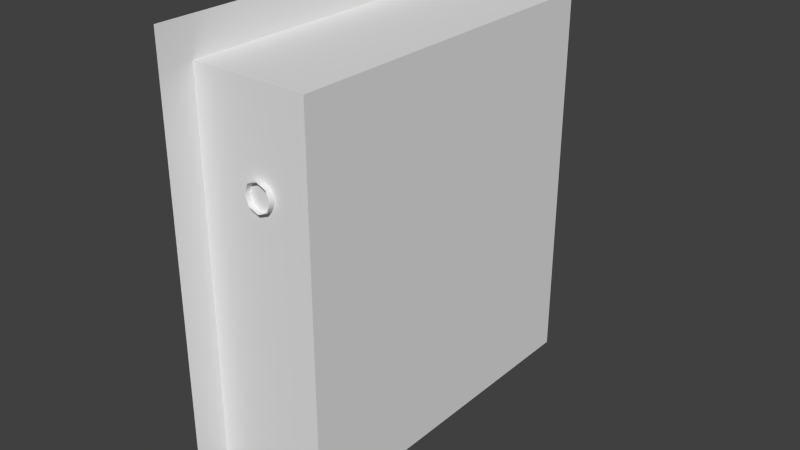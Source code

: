 # Source: pipe4.blend  (saved by Blender 2.69.0; exported with 4.5.12 LTS)
import bpy
from mathutils import Matrix  # noqa: F401  (used for matrix-valued properties, if any)

bpy.ops.wm.read_factory_settings(use_empty=True)
scene = bpy.context.scene
scene.name = 'Scene'

# ---- collections
col_collection_1 = bpy.data.collections.new('Collection 1'); scene.collection.children.link(col_collection_1)

# ---- materials (node trees are filled in below, after node groups)
mat_material_001 = bpy.data.materials.new('Material.001')
mat_material_001.alpha_threshold = 0.0
mat_material_001.use_transparent_shadow = False
mat_material_001.roughness = 0.5
mat_material_001.line_color = (0.0, 0.0, 0.0, 1.0)
mat_light = bpy.data.materials.new('Light')
mat_light.alpha_threshold = 0.0
mat_light.use_transparent_shadow = False
mat_light.pass_index = 2
mat_light.roughness = 0.5
mat_light.line_color = (0.0, 0.0, 0.0, 1.0)

# ---- material node trees

# ---- world
world_world = bpy.data.worlds.new('World'); scene.world = world_world
world_world.color = (0.05088, 0.05088, 0.05088)
world_world.use_sun_shadow = False
world_world.sun_shadow_jitter_overblur = 0.0
world_world.cycles.sampling_method = 'MANUAL'
world_world.cycles.sample_map_resolution = 256

# ---- meshes
me_plane_007 = bpy.data.meshes.new('Plane.007')
me_plane_007.from_pydata([(9.52e-08, -3.491, -0.4282), (-0.08907, -3.491, -0.3913), (-0.126, -3.491, -0.3022), (-0.08907, -3.491, -0.2131), (9.52e-08, -3.491, -0.1762), (0.08907, -3.491, -0.2131), (0.126, -3.491, -0.3022), (0.08907, -3.491, -0.3913), (9.52e-08, 0.6193, -0.4282), (-0.08907, 0.6193, -0.3913), (-0.126, 0.6193, -0.3022), (-0.08907, 0.6193, -0.2131), (9.52e-08, 0.6193, -0.1762), (0.08907, 0.6193, -0.2131), (0.126, 0.6193, -0.3022), (0.08907, 0.6193, -0.3913), (9.52e-08, 0.7453, -0.3944), (-0.08907, 0.7268, -0.3625), (-0.126, 0.6823, -0.2853), (-0.08907, 0.6377, -0.2082), (9.52e-08, 0.6193, -0.1762), (0.08907, 0.6377, -0.2082), (0.126, 0.6823, -0.2853), (0.08907, 0.7268, -0.3625), (-2.401e-08, 0.8375, -0.3022), (-0.08907, 0.8055, -0.2837), (-0.126, 0.7284, -0.2392), (-0.08907, 0.6512, -0.1947), (9.52e-08, 0.6193, -0.1762), (0.08907, 0.6512, -0.1947), (0.126, 0.7284, -0.2392), (0.08907, 0.8055, -0.2837), (-2.401e-08, 0.8712, -0.1762), (-0.08907, 0.8343, -0.1762), (-0.126, 0.7453, -0.1762), (-0.08907, 0.6562, -0.1762), (9.52e-08, 0.6193, -0.1762), (0.08907, 0.6562, -0.1762), (0.126, 0.7453, -0.1762), (0.08907, 0.8343, -0.1762), (-2.401e-08, 0.8712, 0.1762), (-0.08907, 0.8343, 0.1762), (-0.126, 0.7453, 0.1762), (-0.08907, 0.6562, 0.1762), (9.52e-08, 0.6193, 0.1762), (0.08907, 0.6562, 0.1762), (0.126, 0.7453, 0.1762), (0.08907, 0.8343, 0.1762), (-2.401e-08, 0.8712, 0.1762), (-0.08907, 0.8393, 0.1947), (-0.126, 0.7621, 0.2392), (-0.08907, 0.685, 0.2837), (9.52e-08, 0.653, 0.3022), (0.08907, 0.685, 0.2837), (0.126, 0.7621, 0.2392), (0.08907, 0.8393, 0.1947), (-2.401e-08, 0.8712, 0.1762), (-0.08907, 0.8528, 0.2082), (-0.126, 0.8083, 0.2853), (-0.08907, 0.7637, 0.3625), (9.52e-08, 0.7453, 0.3944), (0.08907, 0.7637, 0.3625), (0.126, 0.8083, 0.2853), (0.08907, 0.8528, 0.2082), (-2.401e-08, 0.8712, 0.1762), (-0.08907, 0.8712, 0.2131), (-0.126, 0.8712, 0.3022), (-0.08907, 0.8712, 0.3913), (-2.401e-08, 0.8712, 0.4282), (0.08907, 0.8712, 0.3913), (0.126, 0.8712, 0.3022), (0.08907, 0.8712, 0.2131), (-2.401e-08, 2.295, 0.1762), (-0.08907, 2.295, 0.2131), (-0.126, 2.295, 0.3022), (-0.08907, 2.295, 0.3913), (-2.401e-08, 2.295, 0.4282), (0.08907, 2.295, 0.3913), (0.126, 2.295, 0.3022), (0.08907, 2.295, 0.2131), (-2.401e-08, 2.295, 0.1056), (-0.139, 2.295, 0.1632), (-0.1966, 2.295, 0.3022), (-0.139, 2.295, 0.4412), (-2.401e-08, 2.295, 0.4988), (0.139, 2.295, 0.4412), (0.1966, 2.295, 0.3022), (0.139, 2.295, 0.1632), (-2.401e-08, 2.389, 0.1056), (-0.139, 2.389, 0.1632), (-0.1966, 2.389, 0.3022), (-0.139, 2.389, 0.4412), (-2.401e-08, 2.389, 0.4988), (0.139, 2.389, 0.4412), (0.1966, 2.389, 0.3022), (0.139, 2.389, 0.1632), (9.52e-08, -3.491, -0.4522), (-0.1061, -3.491, -0.4083), (-0.15, -3.491, -0.3022), (-0.1061, -3.491, -0.1961), (9.52e-08, -3.491, -0.1522), (0.1061, -3.491, -0.1961), (0.15, -3.491, -0.3022), (0.1061, -3.491, -0.4083), (9.52e-08, -3.57, -0.4522), (-0.1061, -3.57, -0.4083), (-0.15, -3.57, -0.3022), (-0.1061, -3.57, -0.1961), (9.52e-08, -3.57, -0.1522), (0.1061, -3.57, -0.1961), (0.15, -3.57, -0.3022), (0.1061, -3.57, -0.4083), (9.52e-08, -3.491, -0.4282), (-0.08907, -3.491, -0.3913), (-0.126, -3.491, -0.3022), (-0.08907, -3.491, -0.2131), (9.52e-08, -3.491, -0.1762), (0.08907, -3.491, -0.2131), (0.126, -3.491, -0.3022), (0.08907, -3.491, -0.3913), (-2.401e-08, 2.295, 0.1762), (-0.08907, 2.295, 0.2131), (-0.126, 2.295, 0.3022), (-0.08907, 2.295, 0.3913), (-2.401e-08, 2.295, 0.4282), (0.08907, 2.295, 0.3913), (0.126, 2.295, 0.3022), (0.08907, 2.295, 0.2131), (-2.401e-08, 2.295, 0.1056), (-0.139, 2.295, 0.1632), (-0.1966, 2.295, 0.3022), (-0.139, 2.295, 0.4412), (-2.401e-08, 2.295, 0.4988), (0.139, 2.295, 0.4412), (0.1966, 2.295, 0.3022), (0.139, 2.295, 0.1632), (9.52e-08, -3.491, -0.4522), (-0.1061, -3.491, -0.4083), (-0.15, -3.491, -0.3022), (-0.1061, -3.491, -0.1961), (9.52e-08, -3.491, -0.1522), (0.1061, -3.491, -0.1961), (0.15, -3.491, -0.3022), (0.1061, -3.491, -0.4083)], [], [(14, 13, 5, 6), (10, 9, 1, 2), (13, 12, 4, 5), (15, 7, 0, 8), (9, 8, 0, 1), (12, 11, 3, 4), (15, 14, 6, 7), (11, 10, 2, 3), (23, 15, 8, 16), (17, 16, 8, 9), (20, 19, 11, 12), (23, 22, 14, 15), (19, 18, 10, 11), (22, 21, 13, 14), (18, 17, 9, 10), (21, 20, 12, 13), (26, 25, 17, 18), (29, 28, 20, 21), (31, 23, 16, 24), (25, 24, 16, 17), (28, 27, 19, 20), (31, 30, 22, 23), (27, 26, 18, 19), (30, 29, 21, 22), (35, 34, 26, 27), (38, 37, 29, 30), (34, 33, 25, 26), (37, 36, 28, 29), (39, 31, 24, 32), (33, 32, 24, 25), (36, 35, 27, 28), (39, 38, 30, 31), (41, 40, 32, 33), (44, 43, 35, 36), (47, 46, 38, 39), (43, 42, 34, 35), (46, 45, 37, 38), (42, 41, 33, 34), (45, 44, 36, 37), (47, 39, 32, 40), (50, 49, 41, 42), (53, 52, 44, 45), (55, 47, 40, 48), (49, 48, 40, 41), (52, 51, 43, 44), (55, 54, 46, 47), (51, 50, 42, 43), (54, 53, 45, 46), (59, 58, 50, 51), (62, 61, 53, 54), (58, 57, 49, 50), (61, 60, 52, 53), (63, 55, 48, 56), (57, 56, 48, 49), (60, 59, 51, 52), (63, 62, 54, 55), (68, 67, 59, 60), (71, 70, 62, 63), (67, 66, 58, 59), (70, 69, 61, 62), (66, 65, 57, 58), (69, 68, 60, 61), (71, 63, 56, 64), (65, 64, 56, 57), (77, 76, 68, 69), (79, 71, 64, 72), (73, 72, 64, 65), (76, 75, 67, 68), (79, 78, 70, 71), (75, 74, 66, 67), (78, 77, 69, 70), (74, 73, 65, 66), (95, 94, 86, 87), (91, 90, 82, 83), (94, 93, 85, 86), (90, 89, 81, 82), (93, 92, 84, 85), (95, 87, 80, 88), (89, 88, 80, 81), (92, 91, 83, 84), (102, 101, 109, 110), (98, 97, 105, 106), (101, 100, 108, 109), (103, 111, 104, 96), (97, 96, 104, 105), (100, 99, 107, 108), (103, 102, 110, 111), (99, 98, 106, 107), (134, 133, 125, 126), (130, 129, 121, 122), (133, 132, 124, 125), (135, 127, 120, 128), (129, 128, 120, 121), (132, 131, 123, 124), (135, 134, 126, 127), (131, 130, 122, 123), (115, 114, 138, 139), (118, 117, 141, 142), (114, 113, 137, 138), (117, 116, 140, 141), (119, 143, 136, 112), (113, 112, 136, 137), (116, 115, 139, 140), (119, 118, 142, 143)])
me_plane_007.polygons.foreach_set('use_smooth', [True] * 104)
me_plane_007.materials.append(mat_material_001)
me_plane_007.materials.append(mat_light)
me_plane_007.use_remesh_preserve_volume = False
me_plane_007.use_remesh_preserve_attributes = False
me_plane_007.use_mirror_vertex_groups = False
me_plane_007.update()
me_plane_000 = bpy.data.meshes.new('Plane.000')
me_plane_000.from_pydata([(2.448e-08, 3.682, 0.5677), (-0.4014, 3.682, 0.4014), (-0.5677, 3.682, 5.428e-08), (-0.4014, 3.682, -0.4014), (2.448e-08, 3.682, -0.5677), (0.4014, 3.682, -0.4014), (0.5677, 3.682, 5.428e-08), (0.4014, 3.682, 0.4014), (2.448e-08, 3.372, 0.5677), (-0.4014, 3.372, 0.4014), (-0.5677, 3.372, -1.841e-07), (-0.4014, 3.372, -0.4014), (2.448e-08, 3.372, -0.5677), (0.4014, 3.372, -0.4014), (0.5677, 3.372, -1.841e-07), (0.4014, 3.372, 0.4014), (2.448e-08, 3.372, 0.4018), (-0.2841, 3.372, 0.2841), (-0.4018, 3.372, -1.841e-07), (-0.2841, 3.372, -0.2841), (2.448e-08, 3.372, -0.4018), (0.2841, 3.372, -0.2841), (0.4018, 3.372, -1.841e-07), (0.2841, 3.372, 0.2841), (2.448e-08, -1.736, 0.4018), (-0.2841, -1.736, 0.2841), (-0.4018, -1.736, 5.428e-08), (-0.2841, -1.736, -0.2841), (2.448e-08, -1.736, -0.4018), (0.2841, -1.736, -0.2841), (0.4018, -1.736, 5.428e-08), (0.2841, -1.736, 0.2841), (2.448e-08, -1.736, 0.5805), (-0.4104, -1.736, 0.4104), (-0.5805, -1.736, 5.428e-08), (-0.4104, -1.736, -0.4104), (2.448e-08, -1.736, -0.5805), (0.4104, -1.736, -0.4104), (0.5805, -1.736, 5.428e-08), (0.4104, -1.736, 0.4104), (2.448e-08, -1.987, 0.5805), (-0.4104, -1.987, 0.4104), (-0.5805, -1.987, 5.428e-08), (-0.4104, -1.987, -0.4104), (2.448e-08, -1.987, -0.5805), (0.4104, -1.987, -0.4104), (0.5805, -1.987, 5.428e-08), (0.4104, -1.987, 0.4104), (2.448e-08, -1.987, 0.4295), (-0.3037, -1.987, 0.3037), (-0.4295, -1.987, 5.428e-08), (-0.3037, -1.987, -0.3037), (2.448e-08, -1.987, -0.4295), (0.3037, -1.987, -0.3037), (0.4295, -1.987, 5.428e-08), (0.3037, -1.987, 0.3037), (2.448e-08, -2.277, 0.4295), (-0.3037, -2.277, 0.3037), (-0.4295, -2.277, -1.841e-07), (-0.3037, -2.277, -0.3037), (2.448e-08, -2.277, -0.4295), (0.3037, -2.277, -0.3037), (0.4295, -2.277, -1.841e-07), (0.3037, -2.277, 0.3037), (2.448e-08, 3.372, 0.5677), (-0.4014, 3.372, 0.4014), (-0.5677, 3.372, -1.841e-07), (-0.4014, 3.372, -0.4014), (2.448e-08, 3.372, -0.5677), (0.4014, 3.372, -0.4014), (0.5677, 3.372, -1.841e-07), (0.4014, 3.372, 0.4014), (2.448e-08, 3.372, 0.4018), (-0.2841, 3.372, 0.2841), (-0.4018, 3.372, -1.841e-07), (-0.2841, 3.372, -0.2841), (2.448e-08, 3.372, -0.4018), (0.2841, 3.372, -0.2841), (0.4018, 3.372, -1.841e-07), (0.2841, 3.372, 0.2841), (2.448e-08, -1.736, 0.4018), (-0.2841, -1.736, 0.2841), (-0.4018, -1.736, 5.428e-08), (-0.2841, -1.736, -0.2841), (2.448e-08, -1.736, -0.4018), (0.2841, -1.736, -0.2841), (0.4018, -1.736, 5.428e-08), (0.2841, -1.736, 0.2841), (2.448e-08, -1.736, 0.5805), (-0.4104, -1.736, 0.4104), (-0.5805, -1.736, 5.428e-08), (-0.4104, -1.736, -0.4104), (2.448e-08, -1.736, -0.5805), (0.4104, -1.736, -0.4104), (0.5805, -1.736, 5.428e-08), (0.4104, -1.736, 0.4104), (2.448e-08, -1.987, 0.5805), (-0.4104, -1.987, 0.4104), (-0.5805, -1.987, 5.428e-08), (-0.4104, -1.987, -0.4104), (2.448e-08, -1.987, -0.5805), (0.4104, -1.987, -0.4104), (0.5805, -1.987, 5.428e-08), (0.4104, -1.987, 0.4104), (2.448e-08, -1.987, 0.4295), (-0.3037, -1.987, 0.3037), (-0.4295, -1.987, 5.428e-08), (-0.3037, -1.987, -0.3037), (2.448e-08, -1.987, -0.4295), (0.3037, -1.987, -0.3037), (0.4295, -1.987, 5.428e-08), (0.3037, -1.987, 0.3037)], [], [(15, 14, 6, 7), (11, 10, 2, 3), (14, 13, 5, 6), (10, 9, 1, 2), (13, 12, 4, 5), (15, 7, 0, 8), (9, 8, 0, 1), (12, 11, 3, 4), (27, 26, 18, 19), (30, 29, 21, 22), (26, 25, 17, 18), (29, 28, 20, 21), (31, 23, 16, 24), (25, 24, 16, 17), (28, 27, 19, 20), (31, 30, 22, 23), (42, 41, 33, 34), (45, 44, 36, 37), (47, 39, 32, 40), (41, 40, 32, 33), (44, 43, 35, 36), (47, 46, 38, 39), (43, 42, 34, 35), (46, 45, 37, 38), (60, 59, 51, 52), (63, 62, 54, 55), (59, 58, 50, 51), (62, 61, 53, 54), (58, 57, 49, 50), (61, 60, 52, 53), (63, 55, 48, 56), (57, 56, 48, 49), (74, 73, 65, 66), (77, 76, 68, 69), (79, 71, 64, 72), (73, 72, 64, 65), (76, 75, 67, 68), (79, 78, 70, 71), (75, 74, 66, 67), (78, 77, 69, 70), (89, 88, 80, 81), (92, 91, 83, 84), (95, 94, 86, 87), (91, 90, 82, 83), (94, 93, 85, 86), (90, 89, 81, 82), (93, 92, 84, 85), (95, 87, 80, 88), (107, 106, 98, 99), (110, 109, 101, 102), (106, 105, 97, 98), (109, 108, 100, 101), (111, 103, 96, 104), (105, 104, 96, 97), (108, 107, 99, 100), (111, 110, 102, 103)])
me_plane_000.polygons.foreach_set('use_smooth', [True] * 56)
me_plane_000.materials.append(mat_material_001)
me_plane_000.materials.append(mat_light)
me_plane_000.use_remesh_preserve_volume = False
me_plane_000.use_remesh_preserve_attributes = False
me_plane_000.use_mirror_vertex_groups = False
me_plane_000.update()
me_plane_005 = bpy.data.meshes.new('Plane.005')
me_plane_005.from_pydata([(2.448e-08, 3.682, 0.5677), (-0.4014, 3.682, 0.4014), (-0.5677, 3.682, 5.428e-08), (-0.4014, 3.682, -0.4014), (2.448e-08, 3.682, -0.5677), (0.4014, 3.682, -0.4014), (0.5677, 3.682, 5.428e-08), (0.4014, 3.682, 0.4014), (2.448e-08, 3.372, 0.5677), (-0.4014, 3.372, 0.4014), (-0.5677, 3.372, -1.841e-07), (-0.4014, 3.372, -0.4014), (2.448e-08, 3.372, -0.5677), (0.4014, 3.372, -0.4014), (0.5677, 3.372, -1.841e-07), (0.4014, 3.372, 0.4014), (2.448e-08, 3.372, 0.4018), (-0.2841, 3.372, 0.2841), (-0.4018, 3.372, -1.841e-07), (-0.2841, 3.372, -0.2841), (2.448e-08, 3.372, -0.4018), (0.2841, 3.372, -0.2841), (0.4018, 3.372, -1.841e-07), (0.2841, 3.372, 0.2841), (2.448e-08, -1.736, 0.4018), (-0.2841, -1.736, 0.2841), (-0.4018, -1.736, 5.428e-08), (-0.2841, -1.736, -0.2841), (2.448e-08, -1.736, -0.4018), (0.2841, -1.736, -0.2841), (0.4018, -1.736, 5.428e-08), (0.2841, -1.736, 0.2841), (2.448e-08, -1.736, 0.5805), (-0.4104, -1.736, 0.4104), (-0.5805, -1.736, 5.428e-08), (-0.4104, -1.736, -0.4104), (2.448e-08, -1.736, -0.5805), (0.4104, -1.736, -0.4104), (0.5805, -1.736, 5.428e-08), (0.4104, -1.736, 0.4104), (2.448e-08, -1.987, 0.5805), (-0.4104, -1.987, 0.4104), (-0.5805, -1.987, 5.428e-08), (-0.4104, -1.987, -0.4104), (2.448e-08, -1.987, -0.5805), (0.4104, -1.987, -0.4104), (0.5805, -1.987, 5.428e-08), (0.4104, -1.987, 0.4104), (2.448e-08, -1.987, 0.4295), (-0.3037, -1.987, 0.3037), (-0.4295, -1.987, 5.428e-08), (-0.3037, -1.987, -0.3037), (2.448e-08, -1.987, -0.4295), (0.3037, -1.987, -0.3037), (0.4295, -1.987, 5.428e-08), (0.3037, -1.987, 0.3037), (2.448e-08, -2.277, 0.4295), (-0.3037, -2.277, 0.3037), (-0.4295, -2.277, -1.841e-07), (-0.3037, -2.277, -0.3037), (2.448e-08, -2.277, -0.4295), (0.3037, -2.277, -0.3037), (0.4295, -2.277, -1.841e-07), (0.3037, -2.277, 0.3037), (2.448e-08, 3.372, 0.5677), (-0.4014, 3.372, 0.4014), (-0.5677, 3.372, -1.841e-07), (-0.4014, 3.372, -0.4014), (2.448e-08, 3.372, -0.5677), (0.4014, 3.372, -0.4014), (0.5677, 3.372, -1.841e-07), (0.4014, 3.372, 0.4014), (2.448e-08, 3.372, 0.4018), (-0.2841, 3.372, 0.2841), (-0.4018, 3.372, -1.841e-07), (-0.2841, 3.372, -0.2841), (2.448e-08, 3.372, -0.4018), (0.2841, 3.372, -0.2841), (0.4018, 3.372, -1.841e-07), (0.2841, 3.372, 0.2841), (2.448e-08, -1.736, 0.4018), (-0.2841, -1.736, 0.2841), (-0.4018, -1.736, 5.428e-08), (-0.2841, -1.736, -0.2841), (2.448e-08, -1.736, -0.4018), (0.2841, -1.736, -0.2841), (0.4018, -1.736, 5.428e-08), (0.2841, -1.736, 0.2841), (2.448e-08, -1.736, 0.5805), (-0.4104, -1.736, 0.4104), (-0.5805, -1.736, 5.428e-08), (-0.4104, -1.736, -0.4104), (2.448e-08, -1.736, -0.5805), (0.4104, -1.736, -0.4104), (0.5805, -1.736, 5.428e-08), (0.4104, -1.736, 0.4104), (2.448e-08, -1.987, 0.5805), (-0.4104, -1.987, 0.4104), (-0.5805, -1.987, 5.428e-08), (-0.4104, -1.987, -0.4104), (2.448e-08, -1.987, -0.5805), (0.4104, -1.987, -0.4104), (0.5805, -1.987, 5.428e-08), (0.4104, -1.987, 0.4104), (2.448e-08, -1.987, 0.4295), (-0.3037, -1.987, 0.3037), (-0.4295, -1.987, 5.428e-08), (-0.3037, -1.987, -0.3037), (2.448e-08, -1.987, -0.4295), (0.3037, -1.987, -0.3037), (0.4295, -1.987, 5.428e-08), (0.3037, -1.987, 0.3037)], [], [(15, 14, 6, 7), (11, 10, 2, 3), (14, 13, 5, 6), (10, 9, 1, 2), (13, 12, 4, 5), (15, 7, 0, 8), (9, 8, 0, 1), (12, 11, 3, 4), (27, 26, 18, 19), (30, 29, 21, 22), (26, 25, 17, 18), (29, 28, 20, 21), (31, 23, 16, 24), (25, 24, 16, 17), (28, 27, 19, 20), (31, 30, 22, 23), (42, 41, 33, 34), (45, 44, 36, 37), (47, 39, 32, 40), (41, 40, 32, 33), (44, 43, 35, 36), (47, 46, 38, 39), (43, 42, 34, 35), (46, 45, 37, 38), (60, 59, 51, 52), (63, 62, 54, 55), (59, 58, 50, 51), (62, 61, 53, 54), (58, 57, 49, 50), (61, 60, 52, 53), (63, 55, 48, 56), (57, 56, 48, 49), (74, 73, 65, 66), (77, 76, 68, 69), (79, 71, 64, 72), (73, 72, 64, 65), (76, 75, 67, 68), (79, 78, 70, 71), (75, 74, 66, 67), (78, 77, 69, 70), (89, 88, 80, 81), (92, 91, 83, 84), (95, 94, 86, 87), (91, 90, 82, 83), (94, 93, 85, 86), (90, 89, 81, 82), (93, 92, 84, 85), (95, 87, 80, 88), (107, 106, 98, 99), (110, 109, 101, 102), (106, 105, 97, 98), (109, 108, 100, 101), (111, 103, 96, 104), (105, 104, 96, 97), (108, 107, 99, 100), (111, 110, 102, 103)])
me_plane_005.polygons.foreach_set('use_smooth', [True] * 56)
me_plane_005.materials.append(mat_material_001)
me_plane_005.materials.append(mat_light)
me_plane_005.use_remesh_preserve_volume = False
me_plane_005.use_remesh_preserve_attributes = False
me_plane_005.use_mirror_vertex_groups = False
me_plane_005.update()
me_plane_008 = bpy.data.meshes.new('Plane.008')
me_plane_008.from_pydata([(2.98e-07, -3.138, -0.8872), (-0.08907, -3.138, -0.8503), (-0.126, -3.138, -0.7613), (-0.08907, -3.138, -0.6722), (2.98e-07, -3.138, -0.6353), (0.08907, -3.138, -0.6722), (0.126, -3.138, -0.7613), (0.08907, -3.138, -0.8503), (5.96e-08, 0.1788, -0.8872), (-0.08907, 0.1788, -0.8503), (-0.126, 0.1788, -0.7613), (-0.08907, 0.1788, -0.6722), (5.96e-08, 0.1788, -0.6353), (0.08907, 0.1788, -0.6722), (0.126, 0.1788, -0.7613), (0.08907, 0.1788, -0.8503), (5.96e-08, 0.3047, -0.8535), (-0.08907, 0.2863, -0.8215), (-0.126, 0.2417, -0.7444), (-0.08907, 0.1972, -0.6673), (5.96e-08, 0.1788, -0.6353), (0.08907, 0.1972, -0.6673), (0.126, 0.2417, -0.7444), (0.08907, 0.2863, -0.8215), (5.96e-08, 0.397, -0.7613), (-0.08907, 0.365, -0.7428), (-0.126, 0.2879, -0.6983), (-0.08907, 0.2107, -0.6538), (5.96e-08, 0.1788, -0.6353), (0.08907, 0.2107, -0.6538), (0.126, 0.2879, -0.6983), (0.08907, 0.365, -0.7428), (5.96e-08, 0.4307, -0.6353), (-0.08907, 0.3938, -0.6353), (-0.126, 0.3047, -0.6353), (-0.08907, 0.2157, -0.6353), (5.96e-08, 0.1788, -0.6353), (0.08907, 0.2157, -0.6353), (0.126, 0.3047, -0.6353), (0.08907, 0.3938, -0.6353), (5.96e-08, 0.4307, 0.6353), (-0.08907, 0.3938, 0.6353), (-0.126, 0.3047, 0.6353), (-0.08907, 0.2157, 0.6353), (5.96e-08, 0.1788, 0.6353), (0.08907, 0.2157, 0.6353), (0.126, 0.3047, 0.6353), (0.08907, 0.3938, 0.6353), (5.96e-08, 0.4307, 0.6353), (-0.08907, 0.3988, 0.6538), (-0.126, 0.3216, 0.6983), (-0.08907, 0.2445, 0.7428), (5.96e-08, 0.2125, 0.7613), (0.08907, 0.2445, 0.7428), (0.126, 0.3216, 0.6983), (0.08907, 0.3988, 0.6538), (5.96e-08, 0.4307, 0.6353), (-0.08907, 0.4123, 0.6673), (-0.126, 0.3677, 0.7444), (-0.08907, 0.3232, 0.8215), (5.96e-08, 0.3047, 0.8535), (0.08907, 0.3232, 0.8215), (0.126, 0.3677, 0.7444), (0.08907, 0.4123, 0.6673), (5.96e-08, 0.4307, 0.6353), (-0.08907, 0.4307, 0.6722), (-0.126, 0.4307, 0.7613), (-0.08907, 0.4307, 0.8503), (5.96e-08, 0.4307, 0.8872), (0.08907, 0.4307, 0.8503), (0.126, 0.4307, 0.7613), (0.08907, 0.4307, 0.6722), (-1.788e-07, 2.648, 0.6353), (-0.08907, 2.648, 0.6722), (-0.126, 2.648, 0.7613), (-0.08907, 2.648, 0.8503), (-1.788e-07, 2.648, 0.8872), (0.08907, 2.648, 0.8503), (0.126, 2.648, 0.7613), (0.08907, 2.648, 0.6722), (-1.788e-07, 2.648, 0.5647), (-0.139, 2.648, 0.6222), (-0.1966, 2.648, 0.7613), (-0.139, 2.648, 0.9003), (-1.788e-07, 2.648, 0.9579), (0.139, 2.648, 0.9003), (0.1966, 2.648, 0.7613), (0.139, 2.648, 0.6222), (-1.788e-07, 2.741, 0.5647), (-0.139, 2.741, 0.6222), (-0.1966, 2.741, 0.7613), (-0.139, 2.741, 0.9003), (-1.788e-07, 2.741, 0.9579), (0.139, 2.741, 0.9003), (0.1966, 2.741, 0.7613), (0.139, 2.741, 0.6222), (2.98e-07, -3.138, -0.9113), (-0.1061, -3.138, -0.8674), (-0.15, -3.138, -0.7613), (-0.1061, -3.138, -0.6552), (2.98e-07, -3.138, -0.6112), (0.1061, -3.138, -0.6552), (0.15, -3.138, -0.7613), (0.1061, -3.138, -0.8674), (2.98e-07, -3.217, -0.9113), (-0.1061, -3.217, -0.8674), (-0.15, -3.217, -0.7613), (-0.1061, -3.217, -0.6552), (2.98e-07, -3.217, -0.6112), (0.1061, -3.217, -0.6552), (0.15, -3.217, -0.7613), (0.1061, -3.217, -0.8674), (2.98e-07, -3.138, -0.8872), (-0.08907, -3.138, -0.8503), (-0.126, -3.138, -0.7613), (-0.08907, -3.138, -0.6722), (2.98e-07, -3.138, -0.6353), (0.08907, -3.138, -0.6722), (0.126, -3.138, -0.7613), (0.08907, -3.138, -0.8503), (-1.788e-07, 2.648, 0.6353), (-0.08907, 2.648, 0.6722), (-0.126, 2.648, 0.7613), (-0.08907, 2.648, 0.8503), (-1.788e-07, 2.648, 0.8872), (0.08907, 2.648, 0.8503), (0.126, 2.648, 0.7613), (0.08907, 2.648, 0.6722), (-1.788e-07, 2.648, 0.5647), (-0.139, 2.648, 0.6222), (-0.1966, 2.648, 0.7613), (-0.139, 2.648, 0.9003), (-1.788e-07, 2.648, 0.9579), (0.139, 2.648, 0.9003), (0.1966, 2.648, 0.7613), (0.139, 2.648, 0.6222), (2.98e-07, -3.138, -0.9113), (-0.1061, -3.138, -0.8674), (-0.15, -3.138, -0.7613), (-0.1061, -3.138, -0.6552), (2.98e-07, -3.138, -0.6112), (0.1061, -3.138, -0.6552), (0.15, -3.138, -0.7613), (0.1061, -3.138, -0.8674)], [], [(14, 13, 5, 6), (10, 9, 1, 2), (13, 12, 4, 5), (15, 7, 0, 8), (9, 8, 0, 1), (12, 11, 3, 4), (15, 14, 6, 7), (11, 10, 2, 3), (23, 15, 8, 16), (17, 16, 8, 9), (20, 19, 11, 12), (23, 22, 14, 15), (19, 18, 10, 11), (22, 21, 13, 14), (18, 17, 9, 10), (21, 20, 12, 13), (26, 25, 17, 18), (29, 28, 20, 21), (31, 23, 16, 24), (25, 24, 16, 17), (28, 27, 19, 20), (31, 30, 22, 23), (27, 26, 18, 19), (30, 29, 21, 22), (35, 34, 26, 27), (38, 37, 29, 30), (34, 33, 25, 26), (37, 36, 28, 29), (39, 31, 24, 32), (33, 32, 24, 25), (36, 35, 27, 28), (39, 38, 30, 31), (41, 40, 32, 33), (44, 43, 35, 36), (47, 46, 38, 39), (43, 42, 34, 35), (46, 45, 37, 38), (42, 41, 33, 34), (45, 44, 36, 37), (47, 39, 32, 40), (50, 49, 41, 42), (53, 52, 44, 45), (55, 47, 40, 48), (49, 48, 40, 41), (52, 51, 43, 44), (55, 54, 46, 47), (51, 50, 42, 43), (54, 53, 45, 46), (59, 58, 50, 51), (62, 61, 53, 54), (58, 57, 49, 50), (61, 60, 52, 53), (63, 55, 48, 56), (57, 56, 48, 49), (60, 59, 51, 52), (63, 62, 54, 55), (68, 67, 59, 60), (71, 70, 62, 63), (67, 66, 58, 59), (70, 69, 61, 62), (66, 65, 57, 58), (69, 68, 60, 61), (71, 63, 56, 64), (65, 64, 56, 57), (77, 76, 68, 69), (79, 71, 64, 72), (73, 72, 64, 65), (76, 75, 67, 68), (79, 78, 70, 71), (75, 74, 66, 67), (78, 77, 69, 70), (74, 73, 65, 66), (95, 94, 86, 87), (91, 90, 82, 83), (94, 93, 85, 86), (90, 89, 81, 82), (93, 92, 84, 85), (95, 87, 80, 88), (89, 88, 80, 81), (92, 91, 83, 84), (102, 101, 109, 110), (98, 97, 105, 106), (101, 100, 108, 109), (103, 111, 104, 96), (97, 96, 104, 105), (100, 99, 107, 108), (103, 102, 110, 111), (99, 98, 106, 107), (134, 133, 125, 126), (130, 129, 121, 122), (133, 132, 124, 125), (135, 127, 120, 128), (129, 128, 120, 121), (132, 131, 123, 124), (135, 134, 126, 127), (131, 130, 122, 123), (115, 114, 138, 139), (118, 117, 141, 142), (114, 113, 137, 138), (117, 116, 140, 141), (119, 143, 136, 112), (113, 112, 136, 137), (116, 115, 139, 140), (119, 118, 142, 143)])
me_plane_008.polygons.foreach_set('use_smooth', [True] * 104)
me_plane_008.materials.append(mat_material_001)
me_plane_008.materials.append(mat_light)
me_plane_008.use_remesh_preserve_volume = False
me_plane_008.use_remesh_preserve_attributes = False
me_plane_008.use_mirror_vertex_groups = False
me_plane_008.update()
me_plane_002 = bpy.data.meshes.new('Plane.002')
me_plane_002.from_pydata([(1.233e-07, -2.141, 0.9389), (-0.1953, -2.141, 0.858), (-0.2762, -2.141, 0.6627), (-0.1953, -2.141, 0.4673), (1.233e-07, -2.141, 0.3864), (0.1953, -2.141, 0.4673), (0.2762, -2.141, 0.6627), (0.1953, -2.141, 0.858), (1.233e-07, -1.091, 0.9389), (-0.1953, -1.091, 0.858), (-0.2762, -1.091, 0.6627), (-0.1953, -1.091, 0.4673), (1.233e-07, -1.091, 0.3864), (0.1953, -1.091, 0.4673), (0.2762, -1.091, 0.6627), (0.1953, -1.091, 0.858), (1.233e-07, -0.8147, 0.8649), (-0.1953, -0.8551, 0.7948), (-0.2762, -0.9528, 0.6257), (-0.1953, -1.05, 0.4565), (1.233e-07, -1.091, 0.3864), (0.1953, -1.05, 0.4565), (0.2762, -0.9528, 0.6257), (0.1953, -0.8551, 0.7948), (4.139e-09, -0.6125, 0.6627), (-0.1953, -0.6825, 0.6222), (-0.2762, -0.8517, 0.5245), (-0.1953, -1.021, 0.4269), (1.233e-07, -1.091, 0.3864), (0.1953, -1.021, 0.4269), (0.2762, -0.8517, 0.5245), (0.1953, -0.6825, 0.6222), (4.139e-09, -0.5385, 0.3864), (-0.1953, -0.6194, 0.3864), (-0.2762, -0.8147, 0.3864), (-0.1953, -1.01, 0.3864), (1.233e-07, -1.091, 0.3864), (0.1953, -1.01, 0.3864), (0.2762, -0.8147, 0.3864), (0.1953, -0.6194, 0.3864), (4.139e-09, -0.5385, -0.3864), (-0.1953, -0.6194, -0.3864), (-0.2762, -0.8147, -0.3864), (-0.1953, -1.01, -0.3864), (1.233e-07, -1.091, -0.3864), (0.1953, -1.01, -0.3864), (0.2762, -0.8147, -0.3864), (0.1953, -0.6194, -0.3864), (4.139e-09, -0.5385, -0.3864), (-0.1953, -0.6085, -0.4269), (-0.2762, -0.7777, -0.5245), (-0.1953, -0.9468, -0.6222), (1.233e-07, -1.017, -0.6627), (0.1953, -0.9468, -0.6222), (0.2762, -0.7777, -0.5245), (0.1953, -0.6085, -0.4269), (4.139e-09, -0.5385, -0.3864), (-0.1953, -0.5789, -0.4565), (-0.2762, -0.6766, -0.6257), (-0.1953, -0.7742, -0.7948), (1.233e-07, -0.8147, -0.8649), (0.1953, -0.7742, -0.7948), (0.2762, -0.6766, -0.6257), (0.1953, -0.5789, -0.4565), (4.139e-09, -0.5385, -0.3864), (-0.1953, -0.5385, -0.4673), (-0.2762, -0.5385, -0.6627), (-0.1953, -0.5385, -0.858), (4.139e-09, -0.5385, -0.9389), (0.1953, -0.5385, -0.858), (0.2762, -0.5385, -0.6627), (0.1953, -0.5385, -0.4673), (4.139e-09, 3.439, -0.3864), (-0.1953, 3.439, -0.4673), (-0.2762, 3.439, -0.6627), (-0.1953, 3.439, -0.858), (4.139e-09, 3.439, -0.9389), (0.1953, 3.439, -0.858), (0.2762, 3.439, -0.6627), (0.1953, 3.439, -0.4673), (-1.151e-07, 3.439, -0.2315), (-0.3049, 3.439, -0.3578), (-0.4311, 3.439, -0.6627), (-0.3049, 3.439, -0.9675), (-1.151e-07, 3.439, -1.094), (0.3049, 3.439, -0.9675), (0.4311, 3.439, -0.6627), (0.3049, 3.439, -0.3578), (-1.151e-07, 3.644, -0.2315), (-0.3049, 3.644, -0.3578), (-0.4311, 3.644, -0.6627), (-0.3049, 3.644, -0.9675), (-1.151e-07, 3.644, -1.094), (0.3049, 3.644, -0.9675), (0.4311, 3.644, -0.6627), (0.3049, 3.644, -0.3578), (1.233e-07, -2.141, 0.9917), (-0.2326, -2.141, 0.8953), (-0.329, -2.141, 0.6627), (-0.2326, -2.141, 0.43), (1.233e-07, -2.141, 0.3337), (0.2326, -2.141, 0.43), (0.329, -2.141, 0.6627), (0.2326, -2.141, 0.8953), (1.233e-07, -2.315, 0.9917), (-0.2326, -2.315, 0.8953), (-0.329, -2.315, 0.6627), (-0.2326, -2.315, 0.43), (1.233e-07, -2.315, 0.3337), (0.2326, -2.315, 0.43), (0.329, -2.315, 0.6627), (0.2326, -2.315, 0.8953), (1.233e-07, -2.141, 0.9389), (-0.1953, -2.141, 0.858), (-0.2762, -2.141, 0.6627), (-0.1953, -2.141, 0.4673), (1.233e-07, -2.141, 0.3864), (0.1953, -2.141, 0.4673), (0.2762, -2.141, 0.6627), (0.1953, -2.141, 0.858), (4.139e-09, 3.439, -0.3864), (-0.1953, 3.439, -0.4673), (-0.2762, 3.439, -0.6627), (-0.1953, 3.439, -0.858), (4.139e-09, 3.439, -0.9389), (0.1953, 3.439, -0.858), (0.2762, 3.439, -0.6627), (0.1953, 3.439, -0.4673), (-1.151e-07, 3.439, -0.2315), (-0.3049, 3.439, -0.3578), (-0.4311, 3.439, -0.6627), (-0.3049, 3.439, -0.9675), (-1.151e-07, 3.439, -1.094), (0.3049, 3.439, -0.9675), (0.4311, 3.439, -0.6627), (0.3049, 3.439, -0.3578), (1.233e-07, -2.141, 0.9917), (-0.2326, -2.141, 0.8953), (-0.329, -2.141, 0.6627), (-0.2326, -2.141, 0.43), (1.233e-07, -2.141, 0.3337), (0.2326, -2.141, 0.43), (0.329, -2.141, 0.6627), (0.2326, -2.141, 0.8953)], [], [(14, 6, 5, 13), (10, 2, 1, 9), (13, 5, 4, 12), (15, 8, 0, 7), (9, 1, 0, 8), (12, 4, 3, 11), (15, 7, 6, 14), (11, 3, 2, 10), (23, 16, 8, 15), (17, 9, 8, 16), (20, 12, 11, 19), (23, 15, 14, 22), (19, 11, 10, 18), (22, 14, 13, 21), (18, 10, 9, 17), (21, 13, 12, 20), (26, 18, 17, 25), (29, 21, 20, 28), (31, 24, 16, 23), (25, 17, 16, 24), (28, 20, 19, 27), (31, 23, 22, 30), (27, 19, 18, 26), (30, 22, 21, 29), (35, 27, 26, 34), (38, 30, 29, 37), (34, 26, 25, 33), (37, 29, 28, 36), (39, 32, 24, 31), (33, 25, 24, 32), (36, 28, 27, 35), (39, 31, 30, 38), (41, 33, 32, 40), (44, 36, 35, 43), (47, 39, 38, 46), (43, 35, 34, 42), (46, 38, 37, 45), (42, 34, 33, 41), (45, 37, 36, 44), (47, 40, 32, 39), (50, 42, 41, 49), (53, 45, 44, 52), (55, 48, 40, 47), (49, 41, 40, 48), (52, 44, 43, 51), (55, 47, 46, 54), (51, 43, 42, 50), (54, 46, 45, 53), (59, 51, 50, 58), (62, 54, 53, 61), (58, 50, 49, 57), (61, 53, 52, 60), (63, 56, 48, 55), (57, 49, 48, 56), (60, 52, 51, 59), (63, 55, 54, 62), (68, 60, 59, 67), (71, 63, 62, 70), (67, 59, 58, 66), (70, 62, 61, 69), (66, 58, 57, 65), (69, 61, 60, 68), (71, 64, 56, 63), (65, 57, 56, 64), (77, 69, 68, 76), (79, 72, 64, 71), (73, 65, 64, 72), (76, 68, 67, 75), (79, 71, 70, 78), (75, 67, 66, 74), (78, 70, 69, 77), (74, 66, 65, 73), (95, 87, 86, 94), (91, 83, 82, 90), (94, 86, 85, 93), (90, 82, 81, 89), (93, 85, 84, 92), (95, 88, 80, 87), (89, 81, 80, 88), (92, 84, 83, 91), (102, 110, 109, 101), (98, 106, 105, 97), (101, 109, 108, 100), (103, 96, 104, 111), (97, 105, 104, 96), (100, 108, 107, 99), (103, 111, 110, 102), (99, 107, 106, 98), (134, 126, 125, 133), (130, 122, 121, 129), (133, 125, 124, 132), (135, 128, 120, 127), (129, 121, 120, 128), (132, 124, 123, 131), (135, 127, 126, 134), (131, 123, 122, 130), (115, 139, 138, 114), (118, 142, 141, 117), (114, 138, 137, 113), (117, 141, 140, 116), (119, 112, 136, 143), (113, 137, 136, 112), (116, 140, 139, 115), (119, 143, 142, 118)])
me_plane_002.polygons.foreach_set('use_smooth', [True] * 104)
me_plane_002.materials.append(mat_material_001)
me_plane_002.materials.append(mat_light)
me_plane_002.use_remesh_preserve_volume = False
me_plane_002.use_remesh_preserve_attributes = False
me_plane_002.use_mirror_vertex_groups = False
me_plane_002.update()
me_plane_004 = bpy.data.meshes.new('Plane.004')
me_plane_004.from_pydata([(1.515e-07, -1.877, -0.4282), (-0.08907, -1.877, -0.3913), (-0.126, -1.877, -0.3022), (-0.08907, -1.877, -0.2131), (1.515e-07, -1.877, -0.1762), (0.08907, -1.877, -0.2131), (0.126, -1.877, -0.3022), (0.08907, -1.877, -0.3913), (9.189e-08, -1.398, -0.4282), (-0.08907, -1.398, -0.3913), (-0.126, -1.398, -0.3022), (-0.08907, -1.398, -0.2131), (9.189e-08, -1.398, -0.1762), (0.08907, -1.398, -0.2131), (0.126, -1.398, -0.3022), (0.08907, -1.398, -0.3913), (9.189e-08, -1.272, -0.3944), (-0.08907, -1.29, -0.3625), (-0.126, -1.335, -0.2853), (-0.08907, -1.379, -0.2082), (9.189e-08, -1.398, -0.1762), (0.08907, -1.379, -0.2082), (0.126, -1.335, -0.2853), (0.08907, -1.29, -0.3625), (9.189e-08, -1.18, -0.3022), (-0.08907, -1.212, -0.2837), (-0.126, -1.289, -0.2392), (-0.08907, -1.366, -0.1947), (9.189e-08, -1.398, -0.1762), (0.08907, -1.366, -0.1947), (0.126, -1.289, -0.2392), (0.08907, -1.212, -0.2837), (9.189e-08, -1.146, -0.1762), (-0.08907, -1.183, -0.1762), (-0.126, -1.272, -0.1762), (-0.08907, -1.361, -0.1762), (9.189e-08, -1.398, -0.1762), (0.08907, -1.361, -0.1762), (0.126, -1.272, -0.1762), (0.08907, -1.183, -0.1762), (9.189e-08, -1.146, 0.1762), (-0.08907, -1.183, 0.1762), (-0.126, -1.272, 0.1762), (-0.08907, -1.361, 0.1762), (9.189e-08, -1.398, 0.1762), (0.08907, -1.361, 0.1762), (0.126, -1.272, 0.1762), (0.08907, -1.183, 0.1762), (9.189e-08, -1.146, 0.1762), (-0.08907, -1.178, 0.1947), (-0.126, -1.255, 0.2392), (-0.08907, -1.332, 0.2837), (9.189e-08, -1.364, 0.3022), (0.08907, -1.332, 0.2837), (0.126, -1.255, 0.2392), (0.08907, -1.178, 0.1947), (9.189e-08, -1.146, 0.1762), (-0.08907, -1.164, 0.2082), (-0.126, -1.209, 0.2853), (-0.08907, -1.253, 0.3625), (9.189e-08, -1.272, 0.3944), (0.08907, -1.253, 0.3625), (0.126, -1.209, 0.2853), (0.08907, -1.164, 0.2082), (9.189e-08, -1.146, 0.1762), (-0.08907, -1.146, 0.2131), (-0.126, -1.146, 0.3022), (-0.08907, -1.146, 0.3913), (9.189e-08, -1.146, 0.4282), (0.08907, -1.146, 0.3913), (0.126, -1.146, 0.3022), (0.08907, -1.146, 0.2131), (-8.692e-08, 3.909, 0.1762), (-0.08907, 3.909, 0.2131), (-0.126, 3.909, 0.3022), (-0.08907, 3.909, 0.3913), (-8.692e-08, 3.909, 0.4282), (0.08907, 3.909, 0.3913), (0.126, 3.909, 0.3022), (0.08907, 3.909, 0.2131), (-8.692e-08, 3.909, 0.1056), (-0.139, 3.909, 0.1632), (-0.1966, 3.909, 0.3022), (-0.139, 3.909, 0.4412), (-8.692e-08, 3.909, 0.4988), (0.139, 3.909, 0.4412), (0.1966, 3.909, 0.3022), (0.139, 3.909, 0.1632), (-8.692e-08, 4.003, 0.1056), (-0.139, 4.003, 0.1632), (-0.1966, 4.003, 0.3022), (-0.139, 4.003, 0.4412), (-8.692e-08, 4.003, 0.4988), (0.139, 4.003, 0.4412), (0.1966, 4.003, 0.3022), (0.139, 4.003, 0.1632), (1.515e-07, -1.877, -0.4522), (-0.1061, -1.877, -0.4083), (-0.15, -1.877, -0.3022), (-0.1061, -1.877, -0.1961), (1.515e-07, -1.877, -0.1522), (0.1061, -1.877, -0.1961), (0.15, -1.877, -0.3022), (0.1061, -1.877, -0.4083), (1.515e-07, -1.956, -0.4522), (-0.1061, -1.956, -0.4083), (-0.15, -1.956, -0.3022), (-0.1061, -1.956, -0.1961), (1.515e-07, -1.956, -0.1522), (0.1061, -1.956, -0.1961), (0.15, -1.956, -0.3022), (0.1061, -1.956, -0.4083), (1.515e-07, -1.877, -0.4282), (-0.08907, -1.877, -0.3913), (-0.126, -1.877, -0.3022), (-0.08907, -1.877, -0.2131), (1.515e-07, -1.877, -0.1762), (0.08907, -1.877, -0.2131), (0.126, -1.877, -0.3022), (0.08907, -1.877, -0.3913), (-8.692e-08, 3.909, 0.1762), (-0.08907, 3.909, 0.2131), (-0.126, 3.909, 0.3022), (-0.08907, 3.909, 0.3913), (-8.692e-08, 3.909, 0.4282), (0.08907, 3.909, 0.3913), (0.126, 3.909, 0.3022), (0.08907, 3.909, 0.2131), (-8.692e-08, 3.909, 0.1056), (-0.139, 3.909, 0.1632), (-0.1966, 3.909, 0.3022), (-0.139, 3.909, 0.4412), (-8.692e-08, 3.909, 0.4988), (0.139, 3.909, 0.4412), (0.1966, 3.909, 0.3022), (0.139, 3.909, 0.1632), (1.515e-07, -1.877, -0.4522), (-0.1061, -1.877, -0.4083), (-0.15, -1.877, -0.3022), (-0.1061, -1.877, -0.1961), (1.515e-07, -1.877, -0.1522), (0.1061, -1.877, -0.1961), (0.15, -1.877, -0.3022), (0.1061, -1.877, -0.4083)], [], [(14, 13, 5, 6), (10, 9, 1, 2), (13, 12, 4, 5), (15, 7, 0, 8), (9, 8, 0, 1), (12, 11, 3, 4), (15, 14, 6, 7), (11, 10, 2, 3), (23, 15, 8, 16), (17, 16, 8, 9), (20, 19, 11, 12), (23, 22, 14, 15), (19, 18, 10, 11), (22, 21, 13, 14), (18, 17, 9, 10), (21, 20, 12, 13), (26, 25, 17, 18), (29, 28, 20, 21), (31, 23, 16, 24), (25, 24, 16, 17), (28, 27, 19, 20), (31, 30, 22, 23), (27, 26, 18, 19), (30, 29, 21, 22), (35, 34, 26, 27), (38, 37, 29, 30), (34, 33, 25, 26), (37, 36, 28, 29), (39, 31, 24, 32), (33, 32, 24, 25), (36, 35, 27, 28), (39, 38, 30, 31), (41, 40, 32, 33), (44, 43, 35, 36), (47, 46, 38, 39), (43, 42, 34, 35), (46, 45, 37, 38), (42, 41, 33, 34), (45, 44, 36, 37), (47, 39, 32, 40), (50, 49, 41, 42), (53, 52, 44, 45), (55, 47, 40, 48), (49, 48, 40, 41), (52, 51, 43, 44), (55, 54, 46, 47), (51, 50, 42, 43), (54, 53, 45, 46), (59, 58, 50, 51), (62, 61, 53, 54), (58, 57, 49, 50), (61, 60, 52, 53), (63, 55, 48, 56), (57, 56, 48, 49), (60, 59, 51, 52), (63, 62, 54, 55), (68, 67, 59, 60), (71, 70, 62, 63), (67, 66, 58, 59), (70, 69, 61, 62), (66, 65, 57, 58), (69, 68, 60, 61), (71, 63, 56, 64), (65, 64, 56, 57), (77, 76, 68, 69), (79, 71, 64, 72), (73, 72, 64, 65), (76, 75, 67, 68), (79, 78, 70, 71), (75, 74, 66, 67), (78, 77, 69, 70), (74, 73, 65, 66), (95, 94, 86, 87), (91, 90, 82, 83), (94, 93, 85, 86), (90, 89, 81, 82), (93, 92, 84, 85), (95, 87, 80, 88), (89, 88, 80, 81), (92, 91, 83, 84), (102, 101, 109, 110), (98, 97, 105, 106), (101, 100, 108, 109), (103, 111, 104, 96), (97, 96, 104, 105), (100, 99, 107, 108), (103, 102, 110, 111), (99, 98, 106, 107), (134, 133, 125, 126), (130, 129, 121, 122), (133, 132, 124, 125), (135, 127, 120, 128), (129, 128, 120, 121), (132, 131, 123, 124), (135, 134, 126, 127), (131, 130, 122, 123), (115, 114, 138, 139), (118, 117, 141, 142), (114, 113, 137, 138), (117, 116, 140, 141), (119, 143, 136, 112), (113, 112, 136, 137), (116, 115, 139, 140), (119, 118, 142, 143)])
me_plane_004.polygons.foreach_set('use_smooth', [True] * 104)
me_plane_004.materials.append(mat_material_001)
me_plane_004.materials.append(mat_light)
me_plane_004.use_remesh_preserve_volume = False
me_plane_004.use_remesh_preserve_attributes = False
me_plane_004.use_mirror_vertex_groups = False
me_plane_004.update()
me_plane_006 = bpy.data.meshes.new('Plane.006')
me_plane_006.from_pydata([(0.3884, -1.877, -0.1803), (0.3174, -1.877, -0.2455), (0.2211, -1.877, -0.2415), (0.1558, -1.877, -0.1705), (0.1598, -1.877, -0.0742), (0.2308, -1.877, -0.008939), (0.3271, -1.877, -0.01298), (0.3924, -1.877, -0.08395), (0.3884, -1.398, -0.1803), (0.3174, -1.398, -0.2455), (0.2211, -1.398, -0.2415), (0.1558, -1.398, -0.1705), (0.1598, -1.398, -0.0742), (0.2308, -1.398, -0.008939), (0.3271, -1.398, -0.01298), (0.3924, -1.398, -0.08395), (0.3577, -1.272, -0.1661), (0.2913, -1.29, -0.2334), (0.2058, -1.335, -0.2344), (0.1513, -1.379, -0.1684), (0.1598, -1.398, -0.0742), (0.2263, -1.379, -0.006857), (0.3118, -1.335, -0.005871), (0.3663, -1.29, -0.07182), (0.2741, -1.18, -0.1272), (0.2199, -1.212, -0.2003), (0.1639, -1.289, -0.215), (0.1391, -1.366, -0.1628), (0.1598, -1.398, -0.0742), (0.2141, -1.366, -0.001171), (0.27, -1.289, 0.01354), (0.2949, -1.212, -0.03868), (0.1598, -1.146, -0.0742), (0.1223, -1.183, -0.155), (0.1068, -1.272, -0.1885), (0.1223, -1.361, -0.155), (0.1598, -1.398, -0.0742), (0.1973, -1.361, 0.006596), (0.2129, -1.272, 0.04006), (0.1973, -1.183, 0.006596), (-0.1598, -1.146, 0.0742), (-0.1973, -1.183, -0.006596), (-0.2129, -1.272, -0.04006), (-0.1973, -1.361, -0.006596), (-0.1598, -1.398, 0.0742), (-0.1223, -1.361, 0.155), (-0.1068, -1.272, 0.1885), (-0.1223, -1.183, 0.155), (-0.1598, -1.146, 0.0742), (-0.2141, -1.178, 0.001171), (-0.27, -1.255, -0.01354), (-0.2949, -1.332, 0.03868), (-0.2741, -1.364, 0.1272), (-0.2199, -1.332, 0.2003), (-0.1639, -1.255, 0.215), (-0.1391, -1.178, 0.1628), (-0.1598, -1.146, 0.0742), (-0.2263, -1.164, 0.006857), (-0.3118, -1.209, 0.005871), (-0.3663, -1.253, 0.07182), (-0.3577, -1.272, 0.1661), (-0.2913, -1.253, 0.2334), (-0.2058, -1.209, 0.2344), (-0.1513, -1.164, 0.1684), (-0.1598, -1.146, 0.0742), (-0.2308, -1.146, 0.008939), (-0.3271, -1.146, 0.01298), (-0.3924, -1.146, 0.08395), (-0.3884, -1.146, 0.1803), (-0.3174, -1.146, 0.2455), (-0.2211, -1.146, 0.2415), (-0.1558, -1.146, 0.1705), (-0.1598, 3.909, 0.0742), (-0.2308, 3.909, 0.008939), (-0.3271, 3.909, 0.01298), (-0.3924, 3.909, 0.08395), (-0.3884, 3.909, 0.1803), (-0.3174, 3.909, 0.2455), (-0.2211, 3.909, 0.2415), (-0.1558, 3.909, 0.1705), (-0.09577, 3.909, 0.04446), (-0.2065, 3.909, -0.0574), (-0.3569, 3.909, -0.0511), (-0.4587, 3.909, 0.05967), (-0.4524, 3.909, 0.21), (-0.3417, 3.909, 0.3119), (-0.1913, 3.909, 0.3056), (-0.08947, 3.909, 0.1948), (-0.09577, 4.003, 0.04446), (-0.2065, 4.003, -0.0574), (-0.3569, 4.003, -0.0511), (-0.4587, 4.003, 0.05967), (-0.4524, 4.003, 0.21), (-0.3417, 4.003, 0.3119), (-0.1913, 4.003, 0.3056), (-0.08947, 4.003, 0.1948), (0.4102, -1.877, -0.1904), (0.3257, -1.877, -0.2681), (0.2109, -1.877, -0.2633), (0.1332, -1.877, -0.1788), (0.138, -1.877, -0.06407), (0.2225, -1.877, 0.01366), (0.3373, -1.877, 0.00885), (0.415, -1.877, -0.07568), (0.4102, -1.956, -0.1904), (0.3257, -1.956, -0.2681), (0.2109, -1.956, -0.2633), (0.1332, -1.956, -0.1788), (0.138, -1.956, -0.06407), (0.2225, -1.956, 0.01366), (0.3373, -1.956, 0.00885), (0.415, -1.956, -0.07568), (0.3884, -1.877, -0.1803), (0.3174, -1.877, -0.2455), (0.2211, -1.877, -0.2415), (0.1558, -1.877, -0.1705), (0.1598, -1.877, -0.0742), (0.2308, -1.877, -0.008939), (0.3271, -1.877, -0.01298), (0.3924, -1.877, -0.08395), (-0.1598, 3.909, 0.0742), (-0.2308, 3.909, 0.008939), (-0.3271, 3.909, 0.01298), (-0.3924, 3.909, 0.08395), (-0.3884, 3.909, 0.1803), (-0.3174, 3.909, 0.2455), (-0.2211, 3.909, 0.2415), (-0.1558, 3.909, 0.1705), (-0.09577, 3.909, 0.04446), (-0.2065, 3.909, -0.0574), (-0.3569, 3.909, -0.0511), (-0.4587, 3.909, 0.05967), (-0.4524, 3.909, 0.21), (-0.3417, 3.909, 0.3119), (-0.1913, 3.909, 0.3056), (-0.08947, 3.909, 0.1948), (0.4102, -1.877, -0.1904), (0.3257, -1.877, -0.2681), (0.2109, -1.877, -0.2633), (0.1332, -1.877, -0.1788), (0.138, -1.877, -0.06407), (0.2225, -1.877, 0.01366), (0.3373, -1.877, 0.00885), (0.415, -1.877, -0.07568)], [], [(14, 13, 5, 6), (10, 9, 1, 2), (13, 12, 4, 5), (15, 7, 0, 8), (9, 8, 0, 1), (12, 11, 3, 4), (15, 14, 6, 7), (11, 10, 2, 3), (23, 15, 8, 16), (17, 16, 8, 9), (20, 19, 11, 12), (23, 22, 14, 15), (19, 18, 10, 11), (22, 21, 13, 14), (18, 17, 9, 10), (21, 20, 12, 13), (26, 25, 17, 18), (29, 28, 20, 21), (31, 23, 16, 24), (25, 24, 16, 17), (28, 27, 19, 20), (31, 30, 22, 23), (27, 26, 18, 19), (30, 29, 21, 22), (35, 34, 26, 27), (38, 37, 29, 30), (34, 33, 25, 26), (37, 36, 28, 29), (39, 31, 24, 32), (33, 32, 24, 25), (36, 35, 27, 28), (39, 38, 30, 31), (41, 40, 32, 33), (44, 43, 35, 36), (47, 46, 38, 39), (43, 42, 34, 35), (46, 45, 37, 38), (42, 41, 33, 34), (45, 44, 36, 37), (47, 39, 32, 40), (50, 49, 41, 42), (53, 52, 44, 45), (55, 47, 40, 48), (49, 48, 40, 41), (52, 51, 43, 44), (55, 54, 46, 47), (51, 50, 42, 43), (54, 53, 45, 46), (59, 58, 50, 51), (62, 61, 53, 54), (58, 57, 49, 50), (61, 60, 52, 53), (63, 55, 48, 56), (57, 56, 48, 49), (60, 59, 51, 52), (63, 62, 54, 55), (68, 67, 59, 60), (71, 70, 62, 63), (67, 66, 58, 59), (70, 69, 61, 62), (66, 65, 57, 58), (69, 68, 60, 61), (71, 63, 56, 64), (65, 64, 56, 57), (77, 76, 68, 69), (79, 71, 64, 72), (73, 72, 64, 65), (76, 75, 67, 68), (79, 78, 70, 71), (75, 74, 66, 67), (78, 77, 69, 70), (74, 73, 65, 66), (95, 94, 86, 87), (91, 90, 82, 83), (94, 93, 85, 86), (90, 89, 81, 82), (93, 92, 84, 85), (95, 87, 80, 88), (89, 88, 80, 81), (92, 91, 83, 84), (102, 101, 109, 110), (98, 97, 105, 106), (101, 100, 108, 109), (103, 111, 104, 96), (97, 96, 104, 105), (100, 99, 107, 108), (103, 102, 110, 111), (99, 98, 106, 107), (134, 133, 125, 126), (130, 129, 121, 122), (133, 132, 124, 125), (135, 127, 120, 128), (129, 128, 120, 121), (132, 131, 123, 124), (135, 134, 126, 127), (131, 130, 122, 123), (115, 114, 138, 139), (118, 117, 141, 142), (114, 113, 137, 138), (117, 116, 140, 141), (119, 143, 136, 112), (113, 112, 136, 137), (116, 115, 139, 140), (119, 118, 142, 143)])
me_plane_006.polygons.foreach_set('use_smooth', [True] * 104)
me_plane_006.materials.append(mat_material_001)
me_plane_006.materials.append(mat_light)
me_plane_006.use_remesh_preserve_volume = False
me_plane_006.use_remesh_preserve_attributes = False
me_plane_006.use_mirror_vertex_groups = False
me_plane_006.update()
me_plane_009 = bpy.data.meshes.new('Plane.009')
me_plane_009.from_pydata([(-0.6095, -3.537, -3.114), (-0.6095, 3.537, -3.114), (-0.6095, -3.537, 3.961), (-0.6095, 3.537, 3.961), (-0.6095, -2.979, -2.556), (-0.6095, 2.979, -2.556), (-0.6095, -2.979, 3.403), (-0.6095, 2.979, 3.403), (-0.6095, 3.537, -0.996), (-0.6095, -3.537, -0.996), (-0.6095, 2.979, -0.7722), (-0.6095, -2.979, -0.7722), (1.219, -2.979, -2.556), (1.219, 2.979, -2.556), (1.219, -2.979, 3.403), (1.219, 2.979, 3.403), (1.219, -2.979, -0.7722), (1.219, 2.979, -0.7722)], [], [(2, 3, 7, 6), (8, 1, 5, 10), (9, 2, 6, 11), (4, 5, 1, 0), (12, 13, 5, 4), (3, 8, 10, 7), (0, 9, 11, 4), (16, 17, 13, 12), (7, 10, 17, 15), (4, 11, 16, 12), (11, 6, 14, 16), (14, 15, 17, 16), (6, 7, 15, 14), (10, 5, 13, 17)])
me_plane_009.materials.append(mat_material_001)
me_plane_009.materials.append(mat_light)
me_plane_009.use_remesh_preserve_volume = False
me_plane_009.use_remesh_preserve_attributes = False
me_plane_009.use_mirror_vertex_groups = False
me_plane_009.update()

# ---- objects
ob_piep2 = bpy.data.objects.new('piep2', me_plane_007)
ob_pipe1 = bpy.data.objects.new('pipe1', me_plane_000)
ob_pipe1_002 = bpy.data.objects.new('pipe1.002', me_plane_005)
ob_pipe2 = bpy.data.objects.new('pipe2', me_plane_008)
ob_pipe2_002 = bpy.data.objects.new('pipe2.002', me_plane_002)
ob_pipe2_003 = bpy.data.objects.new('pipe2.003', me_plane_004)
ob_pipe2_004 = bpy.data.objects.new('pipe2.004', me_plane_006)
ob_plane_008 = bpy.data.objects.new('Plane.008', me_plane_009)

# ---- transforms, parenting, visibility, modifiers, constraints
ob_piep2.location = (0.151, 0.1895, -0.288)
ob_piep2.scale = (0.2869, 0.2644, 0.2869)
ob_piep2.lineart.crease_threshold = 0.0
ob_pipe1.location = (0.1283, -0.1523, 0.6162)
ob_pipe1.scale = (0.2869, 0.2644, 0.2869)
ob_pipe1.lineart.crease_threshold = 0.0
ob_pipe1_002.location = (0.2616, -0.1458, 0.4156)
ob_pipe1_002.scale = (0.1444, 0.2789, 0.1444)
ob_pipe1_002.lineart.crease_threshold = 0.0
ob_pipe2.location = (0.2913, 0.09632, -0.03908)
ob_pipe2.scale = (0.2869, 0.2644, 0.2869)
ob_pipe2.lineart.crease_threshold = 0.0
ob_pipe2_002.location = (0.1146, -0.1422, 0.1538)
ob_pipe2_002.scale = (0.2869, 0.2644, 0.2869)
ob_pipe2_002.lineart.crease_threshold = 0.0
ob_pipe2_003.location = (0.02565, -0.2372, -0.7135)
ob_pipe2_003.scale = (0.2869, 0.2644, 0.2869)
ob_pipe2_003.lineart.crease_threshold = 0.0
ob_pipe2_004.location = (0.1346, -0.2372, -0.4608)
ob_pipe2_004.rotation_euler = (0.0, -0.3076, 0.0)
ob_pipe2_004.scale = (0.2869, 0.2644, 0.2869)
ob_pipe2_004.lineart.crease_threshold = 0.0
ob_plane_008.location = (0.129, 0.03336, -0.1411)
ob_plane_008.scale = (0.2869, 0.2644, 0.2869)
ob_plane_008.lineart.crease_threshold = 0.0

# ---- collection membership
col_collection_1.objects.link(ob_piep2)
col_collection_1.objects.link(ob_pipe1)
col_collection_1.objects.link(ob_pipe1_002)
col_collection_1.objects.link(ob_pipe2)
col_collection_1.objects.link(ob_pipe2_002)
col_collection_1.objects.link(ob_pipe2_003)
col_collection_1.objects.link(ob_pipe2_004)
col_collection_1.objects.link(ob_plane_008)

# ---- scene / render settings (as saved in the file)
scene.frame_start = 1; scene.frame_end = 250; scene.frame_set(1)
scene.render.engine = 'BLENDER_EEVEE_NEXT'
scene.render.image_settings.compression = 90
scene.render.resolution_percentage = 50
scene.render.dither_intensity = 0.0
scene.cycles.use_denoising = False
scene.cycles.samples = 10
scene.cycles.sampling_pattern = 'TABULATED_SOBOL'
scene.cycles.light_sampling_threshold = 0.0
scene.cycles.use_adaptive_sampling = False
scene.cycles.use_light_tree = False
scene.cycles.blur_glossy = 0.0
scene.cycles.volume_bounces = 1
scene.cycles.pixel_filter_type = 'GAUSSIAN'
scene.cycles.sample_clamp_indirect = 0.0
scene.view_settings.view_transform = 'Standard'
bpy.context.view_layer.update()

# ---- added for rendering (the .blend has no active camera and no usable light): camera, sun
cam_auto = bpy.data.cameras.new('AutoCamera')
cam_auto.lens = 50.0
cam_auto.sensor_width = 36.0
cam_auto.clip_end = 1000.0
ob_auto_camera = bpy.data.objects.new('AutoCamera', cam_auto)
scene.collection.objects.link(ob_auto_camera)
ob_auto_camera.location = (2.81569, -3.0858, 2.05979)
ob_auto_camera.rotation_euler = (1.09748, -7.21219e-08, 0.694738)
scene.camera = ob_auto_camera
light_auto_sun = bpy.data.lights.new('AutoSun', 'SUN')
light_auto_sun.energy = 3.0
light_auto_sun.angle = 0.0523599
ob_auto_sun = bpy.data.objects.new('AutoSun', light_auto_sun)
scene.collection.objects.link(ob_auto_sun)
ob_auto_sun.rotation_euler = (0.872665, 0.174533, 0.523599)
bpy.context.view_layer.update()

